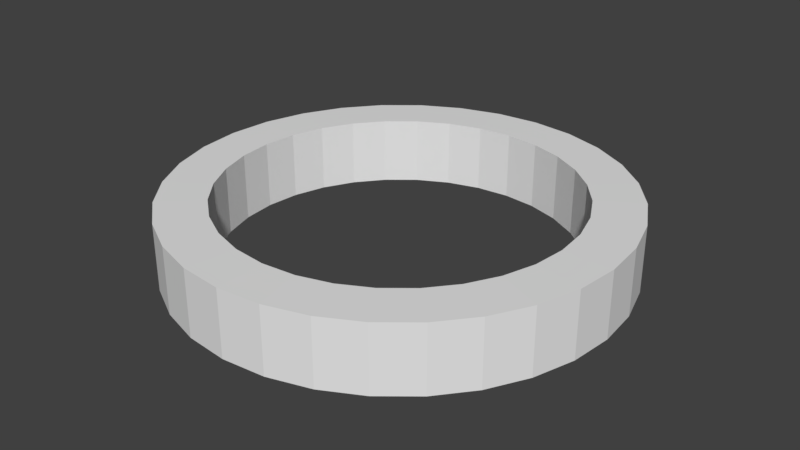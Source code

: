 # Source: circleHL.blend  (saved by Blender 2.79.0; exported with 4.5.12 LTS)
import bpy
from mathutils import Matrix  # noqa: F401  (used for matrix-valued properties, if any)

bpy.ops.wm.read_factory_settings(use_empty=True)
scene = bpy.context.scene
scene.name = 'Scene'

# ---- collections
col_collection_1 = bpy.data.collections.new('Collection 1'); scene.collection.children.link(col_collection_1)

# ---- world
world_world = bpy.data.worlds.new('World'); scene.world = world_world
world_world.color = (0.05088, 0.05088, 0.05088)
world_world.use_sun_shadow = False
world_world.sun_shadow_jitter_overblur = 0.0
world_world.cycles.sampling_method = 'MANUAL'

# ---- meshes
me_cylinder = bpy.data.meshes.new('Cylinder')
me_cylinder.from_pydata([(0.0, 1.0, -0.1992), (0.0, 1.0, 0.02076), (0.1951, 0.9808, -0.1992), (0.1951, 0.9808, 0.02076), (0.3827, 0.9239, -0.1992), (0.3827, 0.9239, 0.02076), (0.5556, 0.8315, -0.1992), (0.5556, 0.8315, 0.02076), (0.7071, 0.7071, -0.1992), (0.7071, 0.7071, 0.02076), (0.8315, 0.5556, -0.1992), (0.8315, 0.5556, 0.02076), (0.9239, 0.3827, -0.1992), (0.9239, 0.3827, 0.02076), (0.9808, 0.1951, -0.1992), (0.9808, 0.1951, 0.02076), (1.0, 7.55e-08, -0.1992), (1.0, 7.55e-08, 0.02076), (0.9808, -0.1951, -0.1992), (0.9808, -0.1951, 0.02076), (0.9239, -0.3827, -0.1992), (0.9239, -0.3827, 0.02076), (0.8315, -0.5556, -0.1992), (0.8315, -0.5556, 0.02076), (0.7071, -0.7071, -0.1992), (0.7071, -0.7071, 0.02076), (0.5556, -0.8315, -0.1992), (0.5556, -0.8315, 0.02076), (0.3827, -0.9239, -0.1992), (0.3827, -0.9239, 0.02076), (0.1951, -0.9808, -0.1992), (0.1951, -0.9808, 0.02076), (-3.258e-07, -1.0, -0.1992), (-3.258e-07, -1.0, 0.02076), (-0.1951, -0.9808, -0.1992), (-0.1951, -0.9808, 0.02076), (-0.3827, -0.9239, -0.1992), (-0.3827, -0.9239, 0.02076), (-0.5556, -0.8315, -0.1992), (-0.5556, -0.8315, 0.02076), (-0.7071, -0.7071, -0.1992), (-0.7071, -0.7071, 0.02076), (-0.8315, -0.5556, -0.1992), (-0.8315, -0.5556, 0.02076), (-0.9239, -0.3827, -0.1992), (-0.9239, -0.3827, 0.02076), (-0.9808, -0.1951, -0.1992), (-0.9808, -0.1951, 0.02076), (-1.0, 9.656e-07, -0.1992), (-1.0, 9.656e-07, 0.02076), (-0.9808, 0.1951, -0.1992), (-0.9808, 0.1951, 0.02076), (-0.9239, 0.3827, -0.1992), (-0.9239, 0.3827, 0.02076), (-0.8315, 0.5556, -0.1992), (-0.8315, 0.5556, 0.02076), (-0.7071, 0.7071, -0.1992), (-0.7071, 0.7071, 0.02076), (-0.5556, 0.8315, -0.1992), (-0.5556, 0.8315, 0.02076), (-0.3827, 0.9239, -0.1992), (-0.3827, 0.9239, 0.02076), (-0.1951, 0.9808, -0.1992), (-0.1951, 0.9808, 0.02076), (-5.091e-08, 0.8648, -0.1992), (0.1687, 0.8482, -0.1992), (0.1687, 0.8482, 0.02076), (-5.091e-08, 0.8648, 0.02076), (0.3309, 0.799, -0.1992), (0.3309, 0.799, 0.02076), (0.4805, 0.719, -0.1992), (0.4805, 0.719, 0.02076), (0.6115, 0.6115, -0.1992), (0.6115, 0.6115, 0.02076), (0.719, 0.4805, -0.1992), (0.719, 0.4805, 0.02076), (0.799, 0.3309, -0.1992), (0.799, 0.3309, 0.02076), (0.8482, 0.1687, -0.1992), (0.8482, 0.1687, 0.02076), (0.8648, 5.552e-08, -0.1992), (0.8648, 5.552e-08, 0.02076), (0.8482, -0.1687, -0.1992), (0.8482, -0.1687, 0.02076), (0.799, -0.3309, -0.1992), (0.799, -0.3309, 0.02076), (0.719, -0.4805, -0.1992), (0.719, -0.4805, 0.02076), (0.6115, -0.6115, -0.1992), (0.6115, -0.6115, 0.02076), (0.4805, -0.719, -0.1992), (0.4805, -0.719, 0.02076), (0.3309, -0.799, -0.1992), (0.3309, -0.799, 0.02076), (0.1687, -0.8482, -0.1992), (0.1687, -0.8482, 0.02076), (-2.852e-07, -0.8648, -0.1992), (-2.852e-07, -0.8648, 0.02076), (-0.1687, -0.8482, -0.1992), (-0.1687, -0.8482, 0.02076), (-0.3309, -0.799, -0.1992), (-0.3309, -0.799, 0.02076), (-0.4805, -0.719, -0.1992), (-0.4805, -0.719, 0.02076), (-0.6115, -0.6115, -0.1992), (-0.6115, -0.6115, 0.02076), (-0.719, -0.4805, -0.1992), (-0.719, -0.4805, 0.02076), (-0.799, -0.3309, -0.1992), (-0.799, -0.3309, 0.02076), (-0.8482, -0.1687, -0.1992), (-0.8482, -0.1687, 0.02076), (-0.8648, 8.419e-07, -0.1992), (-0.8648, 8.419e-07, 0.02076), (-0.8482, 0.1687, -0.1992), (-0.8482, 0.1687, 0.02076), (-0.799, 0.3309, -0.1992), (-0.799, 0.3309, 0.02076), (-0.719, 0.4805, -0.1992), (-0.719, 0.4805, 0.02076), (-0.6115, 0.6115, -0.1992), (-0.6115, 0.6115, 0.02076), (-0.4805, 0.719, -0.1992), (-0.4805, 0.719, 0.02076), (-0.3309, 0.799, -0.1992), (-0.3309, 0.799, 0.02076), (-0.1687, 0.8482, -0.1992), (-0.1687, 0.8482, 0.02076), (1.851e-08, 1.049, -0.2455), (0.2047, 1.029, -0.2455), (0.2047, 1.029, 0.06707), (1.851e-08, 1.049, 0.06707), (0.4015, 0.9693, -0.2455), (0.4015, 0.9693, 0.06707), (0.5829, 0.8723, -0.2455), (0.5829, 0.8723, 0.06707), (0.7419, 0.7419, -0.2455), (0.7419, 0.7419, 0.06707), (0.8723, 0.5829, -0.2455), (0.8723, 0.5829, 0.06707), (0.9693, 0.4015, -0.2455), (0.9693, 0.4015, 0.06707), (1.029, 0.2047, -0.2455), (1.029, 0.2047, 0.06707), (1.049, 8.276e-08, -0.2455), (1.049, 8.276e-08, 0.06707), (1.029, -0.2047, -0.2455), (1.029, -0.2047, 0.06707), (0.9693, -0.4015, -0.2455), (0.9693, -0.4015, 0.06707), (0.8723, -0.5829, -0.2455), (0.8723, -0.5829, 0.06707), (0.7419, -0.7419, -0.2455), (0.7419, -0.7419, 0.06707), (0.5829, -0.8723, -0.2455), (0.5829, -0.8723, 0.06707), (0.4015, -0.9693, -0.2455), (0.4015, -0.9693, 0.06707), (0.2047, -1.029, -0.2455), (0.2047, -1.029, 0.06707), (-3.406e-07, -1.049, -0.2455), (-3.406e-07, -1.049, 0.06707), (-0.2047, -1.029, -0.2455), (-0.2047, -1.029, 0.06707), (-0.4015, -0.9693, -0.2455), (-0.4015, -0.9693, 0.06707), (-0.5829, -0.8723, -0.2455), (-0.5829, -0.8723, 0.06707), (-0.7419, -0.7419, -0.2455), (-0.7419, -0.7419, 0.06707), (-0.8723, -0.5829, -0.2455), (-0.8723, -0.5829, 0.06707), (-0.9693, -0.4015, -0.2455), (-0.9693, -0.4015, 0.06707), (-1.029, -0.2047, -0.2455), (-1.029, -0.2047, 0.06707), (-1.049, 1.011e-06, -0.2455), (-1.049, 1.011e-06, 0.06707), (-1.029, 0.2047, -0.2455), (-1.029, 0.2047, 0.06707), (-0.9693, 0.4015, -0.2455), (-0.9693, 0.4015, 0.06707), (-0.8723, 0.5829, -0.2455), (-0.8723, 0.5829, 0.06707), (-0.7419, 0.7419, -0.2455), (-0.7419, 0.7419, 0.06707), (-0.5829, 0.8723, -0.2455), (-0.5829, 0.8723, 0.06707), (-0.4015, 0.9693, -0.2455), (-0.4015, 0.9693, 0.06707), (-0.2047, 1.029, -0.2455), (-0.2047, 1.029, 0.06707), (-6.411e-08, 0.8186, -0.2485), (0.1597, 0.8029, -0.2485), (0.1597, 0.8029, 0.07005), (-6.411e-08, 0.8186, 0.07005), (0.3133, 0.7563, -0.2485), (0.3133, 0.7563, 0.07005), (0.4548, 0.6807, -0.2485), (0.4548, 0.6807, 0.07005), (0.5789, 0.5789, -0.2485), (0.5789, 0.5789, 0.07005), (0.6807, 0.4548, -0.2485), (0.6807, 0.4548, 0.07005), (0.7563, 0.3133, -0.2485), (0.7563, 0.3133, 0.07005), (0.8029, 0.1597, -0.2485), (0.8029, 0.1597, 0.07005), (0.8186, 4.76e-08, -0.2485), (0.8186, 4.76e-08, 0.07005), (0.8029, -0.1597, -0.2485), (0.8029, -0.1597, 0.07005), (0.7563, -0.3133, -0.2485), (0.7563, -0.3133, 0.07005), (0.6807, -0.4548, -0.2485), (0.6807, -0.4548, 0.07005), (0.5789, -0.5789, -0.2485), (0.5789, -0.5789, 0.07005), (0.4548, -0.6807, -0.2485), (0.4548, -0.6807, 0.07005), (0.3133, -0.7563, -0.2485), (0.3133, -0.7563, 0.07005), (0.1597, -0.8029, -0.2485), (0.1597, -0.8029, 0.07005), (-2.687e-07, -0.8186, -0.2485), (-2.687e-07, -0.8186, 0.07005), (-0.1597, -0.8029, -0.2485), (-0.1597, -0.8029, 0.07005), (-0.3133, -0.7563, -0.2485), (-0.3133, -0.7563, 0.07005), (-0.4548, -0.6807, -0.2485), (-0.4548, -0.6807, 0.07005), (-0.5789, -0.5789, -0.2485), (-0.5789, -0.5789, 0.07005), (-0.6807, -0.4548, -0.2485), (-0.6807, -0.4548, 0.07005), (-0.7563, -0.3133, -0.2485), (-0.7563, -0.3133, 0.07005), (-0.8029, -0.1597, -0.2485), (-0.8029, -0.1597, 0.07005), (-0.8186, 8.012e-07, -0.2485), (-0.8186, 8.012e-07, 0.07005), (-0.8029, 0.1597, -0.2485), (-0.8029, 0.1597, 0.07005), (-0.7563, 0.3133, -0.2485), (-0.7563, 0.3133, 0.07005), (-0.6807, 0.4548, -0.2485), (-0.6807, 0.4548, 0.07005), (-0.5789, 0.5789, -0.2485), (-0.5789, 0.5789, 0.07005), (-0.4548, 0.6807, -0.2485), (-0.4548, 0.6807, 0.07005), (-0.3133, 0.7563, -0.2485), (-0.3133, 0.7563, 0.07005), (-0.1597, 0.8029, -0.2485), (-0.1597, 0.8029, 0.07005)], [], [(0, 1, 3, 2), (2, 3, 5, 4), (4, 5, 7, 6), (6, 7, 9, 8), (8, 9, 11, 10), (10, 11, 13, 12), (12, 13, 15, 14), (14, 15, 17, 16), (16, 17, 19, 18), (18, 19, 21, 20), (20, 21, 23, 22), (22, 23, 25, 24), (24, 25, 27, 26), (26, 27, 29, 28), (28, 29, 31, 30), (30, 31, 33, 32), (32, 33, 35, 34), (34, 35, 37, 36), (36, 37, 39, 38), (38, 39, 41, 40), (40, 41, 43, 42), (42, 43, 45, 44), (44, 45, 47, 46), (46, 47, 49, 48), (48, 49, 51, 50), (50, 51, 53, 52), (52, 53, 55, 54), (54, 55, 57, 56), (56, 57, 59, 58), (58, 59, 61, 60), (65, 68, 69, 66), (60, 61, 63, 62), (62, 63, 1, 0), (64, 65, 66, 67), (68, 70, 71, 69), (70, 72, 73, 71), (72, 74, 75, 73), (74, 76, 77, 75), (76, 78, 79, 77), (78, 80, 81, 79), (80, 82, 83, 81), (82, 84, 85, 83), (84, 86, 87, 85), (86, 88, 89, 87), (88, 90, 91, 89), (90, 92, 93, 91), (92, 94, 95, 93), (94, 96, 97, 95), (96, 98, 99, 97), (98, 100, 101, 99), (100, 102, 103, 101), (102, 104, 105, 103), (104, 106, 107, 105), (106, 108, 109, 107), (108, 110, 111, 109), (110, 112, 113, 111), (112, 114, 115, 113), (114, 116, 117, 115), (116, 118, 119, 117), (118, 120, 121, 119), (120, 122, 123, 121), (122, 124, 125, 123), (124, 126, 127, 125), (126, 64, 67, 127), (42, 106, 104, 40), (23, 87, 89, 25), (60, 124, 122, 58), (41, 105, 107, 43), (8, 72, 70, 6), (59, 123, 125, 61), (26, 90, 88, 24), (7, 71, 73, 9), (44, 108, 106, 42), (25, 89, 91, 27), (62, 126, 124, 60), (43, 107, 109, 45), (10, 74, 72, 8), (61, 125, 127, 63), (28, 92, 90, 26), (9, 73, 75, 11), (46, 110, 108, 44), (27, 91, 93, 29), (0, 64, 126, 62), (45, 109, 111, 47), (12, 76, 74, 10), (63, 127, 67, 1), (30, 94, 92, 28), (11, 75, 77, 13), (48, 112, 110, 46), (29, 93, 95, 31), (47, 111, 113, 49), (14, 78, 76, 12), (32, 96, 94, 30), (13, 77, 79, 15), (50, 114, 112, 48), (31, 95, 97, 33), (49, 113, 115, 51), (16, 80, 78, 14), (34, 98, 96, 32), (15, 79, 81, 17), (52, 116, 114, 50), (33, 97, 99, 35), (51, 115, 117, 53), (18, 82, 80, 16), (36, 100, 98, 34), (17, 81, 83, 19), (2, 65, 64, 0), (54, 118, 116, 52), (35, 99, 101, 37), (1, 67, 66, 3), (53, 117, 119, 55), (20, 84, 82, 18), (38, 102, 100, 36), (19, 83, 85, 21), (56, 120, 118, 54), (37, 101, 103, 39), (4, 68, 65, 2), (55, 119, 121, 57), (22, 86, 84, 20), (3, 66, 69, 5), (40, 104, 102, 38), (21, 85, 87, 23), (58, 122, 120, 56), (39, 103, 105, 41), (6, 70, 68, 4), (57, 121, 123, 59), (24, 88, 86, 22), (5, 69, 71, 7), (128, 129, 130, 131), (129, 132, 133, 130), (132, 134, 135, 133), (134, 136, 137, 135), (136, 138, 139, 137), (138, 140, 141, 139), (140, 142, 143, 141), (142, 144, 145, 143), (144, 146, 147, 145), (146, 148, 149, 147), (148, 150, 151, 149), (150, 152, 153, 151), (152, 154, 155, 153), (154, 156, 157, 155), (156, 158, 159, 157), (158, 160, 161, 159), (160, 162, 163, 161), (162, 164, 165, 163), (164, 166, 167, 165), (166, 168, 169, 167), (168, 170, 171, 169), (170, 172, 173, 171), (172, 174, 175, 173), (174, 176, 177, 175), (176, 178, 179, 177), (178, 180, 181, 179), (180, 182, 183, 181), (182, 184, 185, 183), (184, 186, 187, 185), (186, 188, 189, 187), (193, 194, 197, 196), (188, 190, 191, 189), (190, 128, 131, 191), (192, 195, 194, 193), (196, 197, 199, 198), (198, 199, 201, 200), (200, 201, 203, 202), (202, 203, 205, 204), (204, 205, 207, 206), (206, 207, 209, 208), (208, 209, 211, 210), (210, 211, 213, 212), (212, 213, 215, 214), (214, 215, 217, 216), (216, 217, 219, 218), (218, 219, 221, 220), (220, 221, 223, 222), (222, 223, 225, 224), (224, 225, 227, 226), (226, 227, 229, 228), (228, 229, 231, 230), (230, 231, 233, 232), (232, 233, 235, 234), (234, 235, 237, 236), (236, 237, 239, 238), (238, 239, 241, 240), (240, 241, 243, 242), (242, 243, 245, 244), (244, 245, 247, 246), (246, 247, 249, 248), (248, 249, 251, 250), (250, 251, 253, 252), (252, 253, 255, 254), (254, 255, 195, 192), (170, 168, 232, 234), (151, 153, 217, 215), (188, 186, 250, 252), (169, 171, 235, 233), (136, 134, 198, 200), (187, 189, 253, 251), (154, 152, 216, 218), (135, 137, 201, 199), (172, 170, 234, 236), (153, 155, 219, 217), (190, 188, 252, 254), (171, 173, 237, 235), (138, 136, 200, 202), (189, 191, 255, 253), (156, 154, 218, 220), (137, 139, 203, 201), (174, 172, 236, 238), (155, 157, 221, 219), (128, 190, 254, 192), (173, 175, 239, 237), (140, 138, 202, 204), (191, 131, 195, 255), (158, 156, 220, 222), (139, 141, 205, 203), (176, 174, 238, 240), (157, 159, 223, 221), (175, 177, 241, 239), (142, 140, 204, 206), (160, 158, 222, 224), (141, 143, 207, 205), (178, 176, 240, 242), (159, 161, 225, 223), (177, 179, 243, 241), (144, 142, 206, 208), (162, 160, 224, 226), (143, 145, 209, 207), (180, 178, 242, 244), (161, 163, 227, 225), (179, 181, 245, 243), (146, 144, 208, 210), (164, 162, 226, 228), (145, 147, 211, 209), (129, 128, 192, 193), (182, 180, 244, 246), (163, 165, 229, 227), (131, 130, 194, 195), (181, 183, 247, 245), (148, 146, 210, 212), (166, 164, 228, 230), (147, 149, 213, 211), (184, 182, 246, 248), (165, 167, 231, 229), (132, 129, 193, 196), (183, 185, 249, 247), (150, 148, 212, 214), (130, 133, 197, 194), (168, 166, 230, 232), (149, 151, 215, 213), (186, 184, 248, 250), (167, 169, 233, 231), (134, 132, 196, 198), (185, 187, 251, 249), (152, 150, 214, 216), (133, 135, 199, 197)])
me_cylinder.use_remesh_preserve_volume = False
me_cylinder.use_remesh_preserve_attributes = False
me_cylinder.use_mirror_vertex_groups = False
me_cylinder.update()

# ---- objects
ob_circlehl = bpy.data.objects.new('circleHL', me_cylinder)

# ---- transforms, parenting, visibility, modifiers, constraints
ob_circlehl.location = (0.0, 0.0, 0.2523)
ob_circlehl.lineart.crease_threshold = 0.0

# ---- collection membership
col_collection_1.objects.link(ob_circlehl)

# ---- scene / render settings (as saved in the file)
scene.frame_start = 1; scene.frame_end = 250; scene.frame_set(1)
scene.render.engine = 'BLENDER_EEVEE_NEXT'
scene.render.resolution_percentage = 50
scene.render.dither_intensity = 0.0
scene.cycles.use_denoising = False
scene.cycles.samples = 128
scene.cycles.sampling_pattern = 'TABULATED_SOBOL'
scene.cycles.use_adaptive_sampling = False
scene.cycles.use_light_tree = False
scene.cycles.blur_glossy = 0.0
scene.cycles.sample_clamp_indirect = 0.0
scene.view_settings.view_transform = 'Standard'
bpy.context.view_layer.update()

# ---- added for rendering (the .blend has no active camera and no usable light): camera, sun
cam_auto = bpy.data.cameras.new('AutoCamera')
cam_auto.lens = 50.0
cam_auto.sensor_width = 36.0
cam_auto.clip_end = 1000.0
ob_auto_camera = bpy.data.objects.new('AutoCamera', cam_auto)
scene.collection.objects.link(ob_auto_camera)
ob_auto_camera.location = (2.76134, -3.31361, 2.37213)
ob_auto_camera.rotation_euler = (1.09748, -7.21219e-08, 0.694738)
scene.camera = ob_auto_camera
light_auto_sun = bpy.data.lights.new('AutoSun', 'SUN')
light_auto_sun.energy = 3.0
light_auto_sun.angle = 0.0523599
ob_auto_sun = bpy.data.objects.new('AutoSun', light_auto_sun)
scene.collection.objects.link(ob_auto_sun)
ob_auto_sun.rotation_euler = (0.872665, 0.174533, 0.523599)
bpy.context.view_layer.update()
